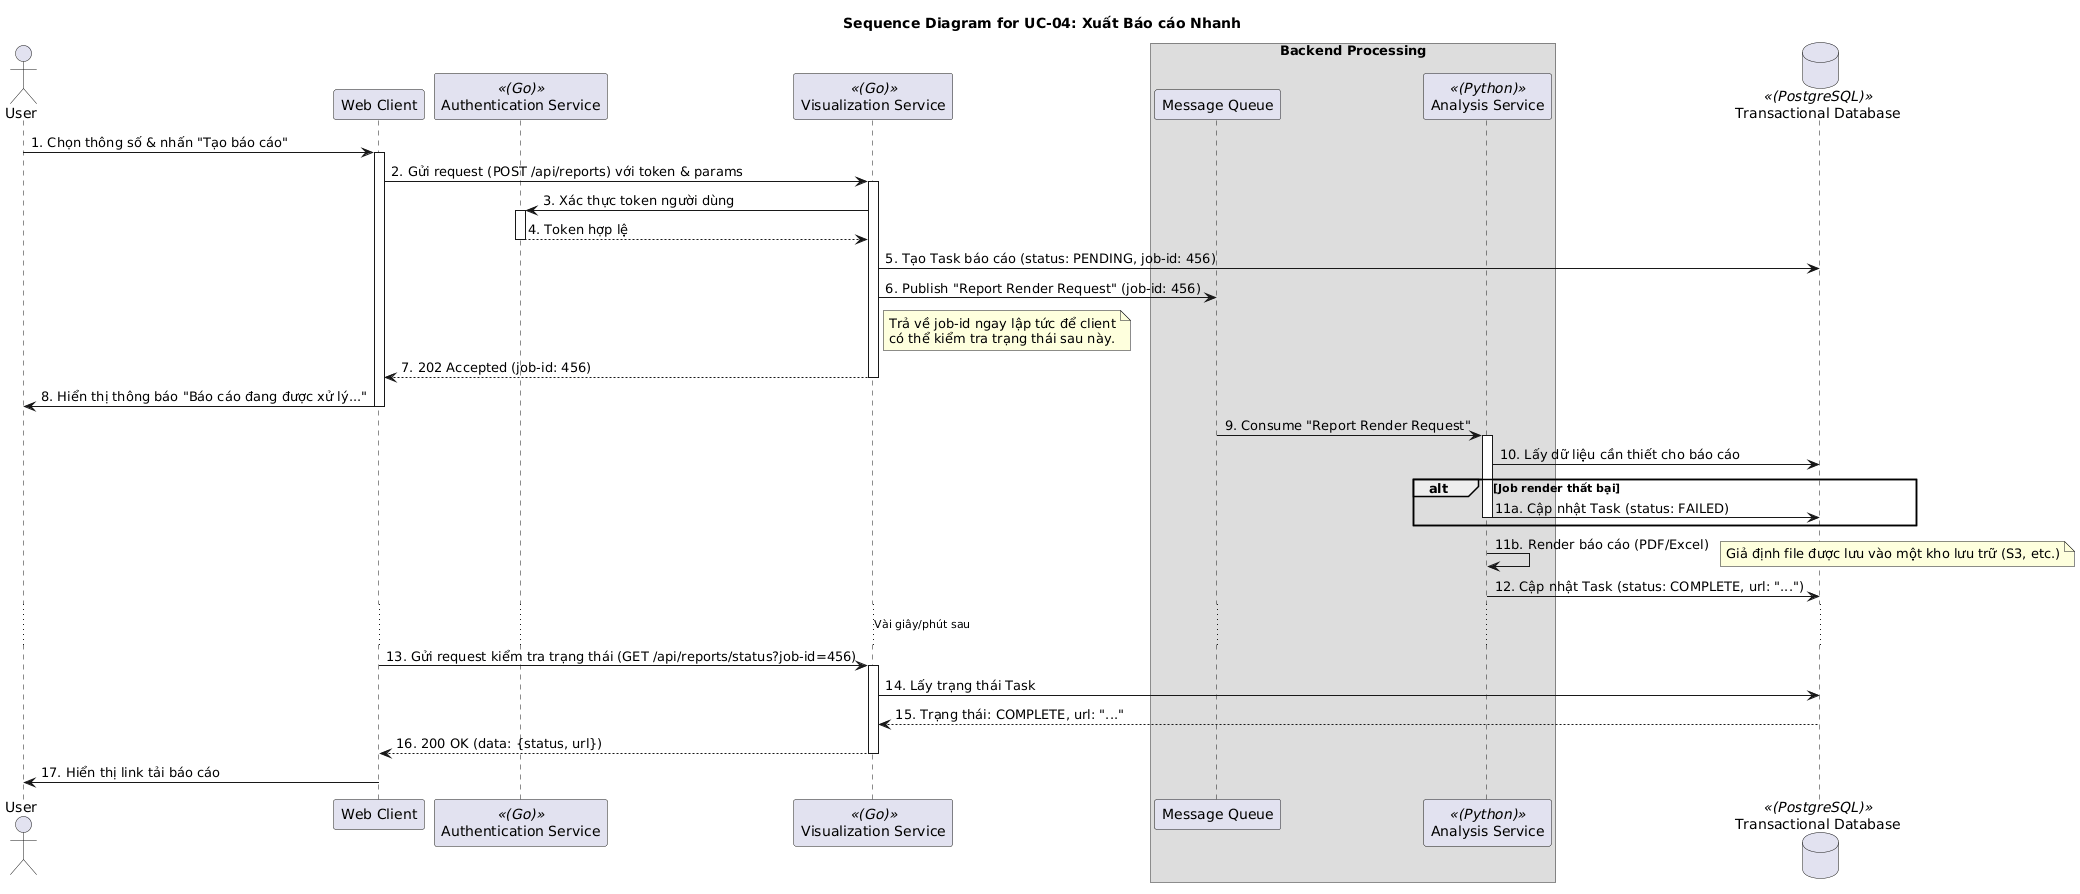

The diagram above was rendered by PlantUML. Its source (embedded in the PNG):
@startuml
title Sequence Diagram for UC-04: Xuất Báo cáo Nhanh

actor User
participant "Web Client" as Client
participant "Authentication Service" as AuthSvc <<(Go)>>
participant "Visualization Service" as VisSvc <<(Go)>>
box "Backend Processing"
    participant "Message Queue" as MQ
    participant "Analysis Service" as AnalysisSvc <<(Python)>>
end box
database "Transactional Database" as DB <<(PostgreSQL)>>

User -> Client: 1. Chọn thông số & nhấn "Tạo báo cáo"
activate Client

Client -> VisSvc: 2. Gửi request (POST /api/reports) với token & params
activate VisSvc

VisSvc -> AuthSvc: 3. Xác thực token người dùng
activate AuthSvc
AuthSvc --> VisSvc: 4. Token hợp lệ
deactivate AuthSvc

VisSvc -> DB: 5. Tạo Task báo cáo (status: PENDING, job-id: 456)
VisSvc -> MQ: 6. Publish "Report Render Request" (job-id: 456)
note right of VisSvc: Trả về job-id ngay lập tức để client\ncó thể kiểm tra trạng thái sau này.
VisSvc --> Client: 7. 202 Accepted (job-id: 456)
deactivate VisSvc

Client -> User: 8. Hiển thị thông báo "Báo cáo đang được xử lý..."
deactivate Client

' --- Giai đoạn xử lý bất đồng bộ ở backend ---
MQ -> AnalysisSvc: 9. Consume "Report Render Request"
activate AnalysisSvc

AnalysisSvc -> DB: 10. Lấy dữ liệu cần thiết cho báo cáo
alt Job render thất bại
    AnalysisSvc -> DB: 11a. Cập nhật Task (status: FAILED)
    deactivate AnalysisSvc
end

AnalysisSvc -> AnalysisSvc: 11b. Render báo cáo (PDF/Excel)
note right: Giả định file được lưu vào một kho lưu trữ (S3, etc.)
AnalysisSvc -> DB: 12. Cập nhật Task (status: COMPLETE, url: "...")
deactivate AnalysisSvc

' --- Giai đoạn người dùng lấy kết quả ---
... Vài giây/phút sau ...

Client -> VisSvc: 13. Gửi request kiểm tra trạng thái (GET /api/reports/status?job-id=456)
activate VisSvc

VisSvc -> DB: 14. Lấy trạng thái Task
DB --> VisSvc: 15. Trạng thái: COMPLETE, url: "..."

VisSvc --> Client: 16. 200 OK (data: {status, url})
deactivate VisSvc

Client -> User: 17. Hiển thị link tải báo cáo
deactivate Client
@enduml